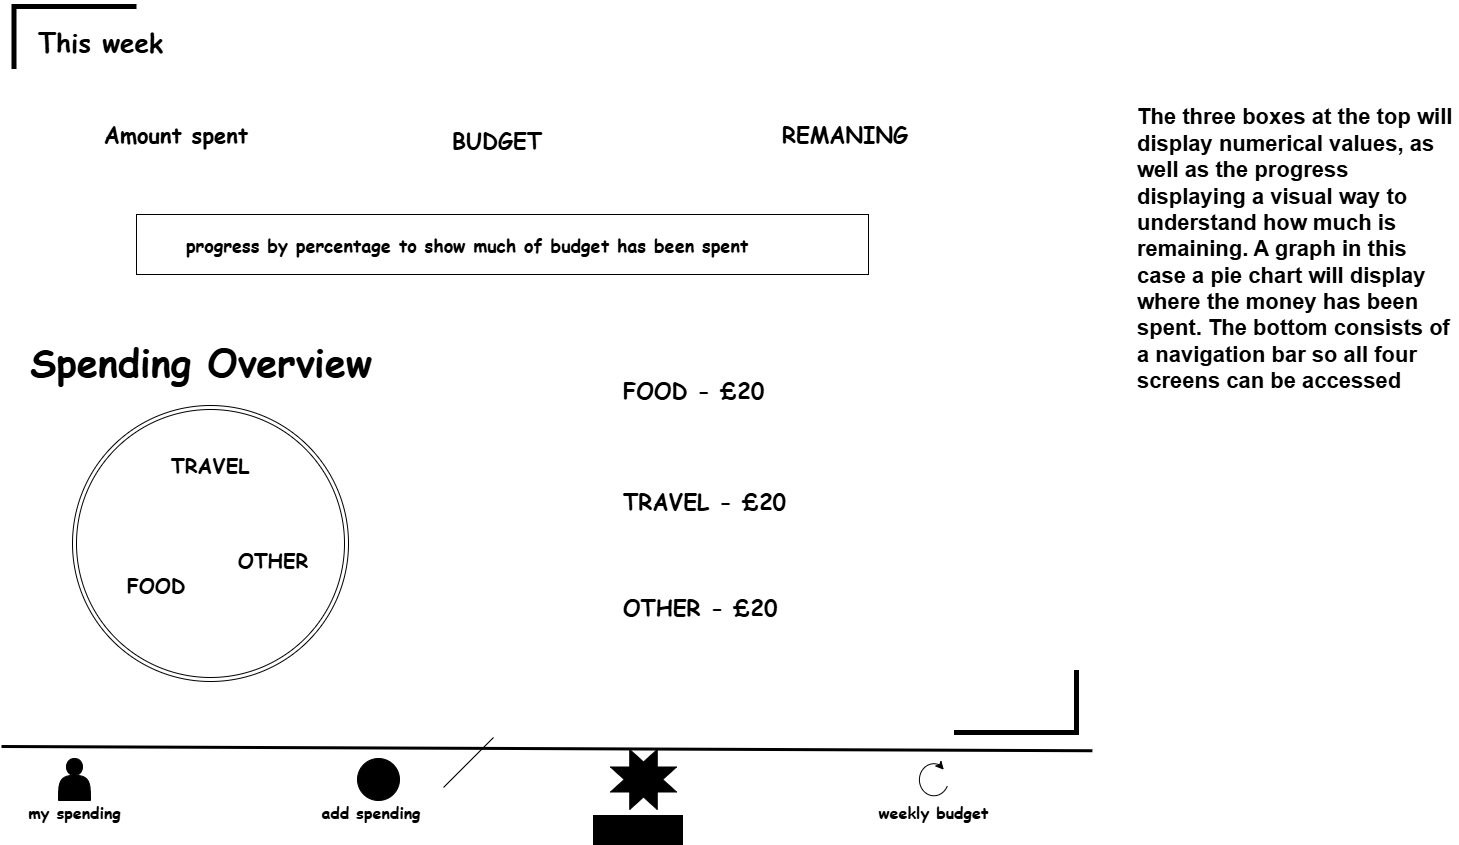

The diagram above was exported from draw.io. Its source (the exported page's mxGraphModel, read from the mxfile embedded in the PNG):
<mxGraphModel dx="2020" dy="1100" grid="0" gridSize="10" guides="1" tooltips="1" connect="0" arrows="1" fold="1" page="1" pageScale="1" pageWidth="1100" pageHeight="850" background="light-dark(#FFFFFF,#FFFFFF)" math="0" shadow="0">
  <root>
    <mxCell id="0" />
    <mxCell id="1" parent="0" />
    <mxCell id="VXDJSRKFa9yKn3q7BmCS-1" parent="1" style="rounded=1;whiteSpace=wrap;html=1;roundedPerimeter=1;fillColor=light-dark(#FFFFFF,#CCE5FF);strokeColor=none;strokeWidth=5;" value="" vertex="1">
      <mxGeometry height="106" width="186" x="403" y="87" as="geometry" />
    </mxCell>
    <mxCell id="VXDJSRKFa9yKn3q7BmCS-3" parent="1" style="text;html=1;whiteSpace=wrap;strokeColor=none;fillColor=none;align=center;verticalAlign=middle;rounded=0;fontColor=light-dark(#000000,#0000CC);" value="&lt;font style=&quot;font-size: 26px;&quot; face=&quot;Comic Sans MS&quot;&gt;&lt;b style=&quot;&quot;&gt;This week&lt;/b&gt;&lt;/font&gt;" vertex="1">
      <mxGeometry height="82" width="191" x="9" y="5" as="geometry" />
    </mxCell>
    <mxCell id="VXDJSRKFa9yKn3q7BmCS-4" parent="1" style="rounded=1;whiteSpace=wrap;html=1;roundedPerimeter=1;fillColor=light-dark(#FFFFFF,#CCE5FF);strokeColor=none;strokeWidth=5;" value="" vertex="1">
      <mxGeometry height="106" width="186" x="87" y="87" as="geometry" />
    </mxCell>
    <mxCell id="VXDJSRKFa9yKn3q7BmCS-5" parent="1" style="rounded=1;whiteSpace=wrap;html=1;roundedPerimeter=1;fillColor=light-dark(#FFFFFF,#CCE5FF);strokeColor=none;strokeWidth=5;" value="" vertex="1">
      <mxGeometry height="106" width="186" x="750" y="82" as="geometry" />
    </mxCell>
    <mxCell id="VXDJSRKFa9yKn3q7BmCS-6" parent="1" style="text;html=1;whiteSpace=wrap;strokeColor=none;fillColor=none;align=center;verticalAlign=middle;rounded=0;fontColor=light-dark(#000000,#0000CC);" value="&lt;span style=&quot;font-size: 22px;&quot;&gt;&lt;b&gt;&lt;font face=&quot;Comic Sans MS&quot;&gt;BUDGET&lt;/font&gt;&lt;/b&gt;&lt;/span&gt;" vertex="1">
      <mxGeometry height="59" width="162" x="420.25" y="116" as="geometry" />
    </mxCell>
    <mxCell id="VXDJSRKFa9yKn3q7BmCS-7" parent="1" style="text;html=1;whiteSpace=wrap;strokeColor=none;fillColor=none;align=center;verticalAlign=middle;rounded=0;fontColor=light-dark(#000000,#0000CC);" value="&lt;span style=&quot;font-size: 22px;&quot;&gt;&lt;b&gt;&lt;font face=&quot;Comic Sans MS&quot;&gt;REMANING&lt;/font&gt;&lt;/b&gt;&lt;/span&gt;" vertex="1">
      <mxGeometry height="59" width="162" x="768" y="110.5" as="geometry" />
    </mxCell>
    <mxCell id="VXDJSRKFa9yKn3q7BmCS-8" parent="1" style="text;html=1;whiteSpace=wrap;strokeColor=none;fillColor=none;align=center;verticalAlign=middle;rounded=0;fontColor=light-dark(#000000,#0000CC);" value="&lt;span style=&quot;font-size: 22px;&quot;&gt;&lt;b&gt;&lt;font face=&quot;Comic Sans MS&quot;&gt;Amount spent&lt;/font&gt;&lt;/b&gt;&lt;/span&gt;" vertex="1">
      <mxGeometry height="59" width="162" x="99" y="110.5" as="geometry" />
    </mxCell>
    <mxCell id="VXDJSRKFa9yKn3q7BmCS-9" parent="1" style="rounded=0;whiteSpace=wrap;html=1;fillColor=light-dark(#FFFFFF,#99FF99);" value="" vertex="1">
      <mxGeometry height="60" width="732" x="140" y="219" as="geometry" />
    </mxCell>
    <mxCell id="VXDJSRKFa9yKn3q7BmCS-10" parent="1" style="text;html=1;whiteSpace=wrap;strokeColor=none;fillColor=none;align=left;verticalAlign=middle;rounded=0;fontColor=light-dark(#000000,#060606);" value="&lt;font style=&quot;font-size: 18px;&quot; face=&quot;Comic Sans MS&quot;&gt;&lt;b&gt;progress by percentage to show much of budget has been spent&amp;nbsp;&lt;/b&gt;&lt;/font&gt;" vertex="1">
      <mxGeometry height="30" width="613" x="188" y="234" as="geometry" />
    </mxCell>
    <mxCell id="VXDJSRKFa9yKn3q7BmCS-11" edge="1" parent="1" style="endArrow=none;html=1;rounded=0;defaultLabelBackgroundColor=page;labelPadding=0 4;" value="">
      <mxGeometry height="50" relative="1" width="50" as="geometry">
        <mxPoint x="447" y="792" as="sourcePoint" />
        <mxPoint x="497" y="742" as="targetPoint" />
      </mxGeometry>
    </mxCell>
    <mxCell id="VXDJSRKFa9yKn3q7BmCS-12" edge="1" parent="1" style="endArrow=none;html=1;rounded=0;defaultLabelBackgroundColor=page;labelPadding=0 4;strokeWidth=3;strokeColor=light-dark(#000000,#333333);" value="">
      <mxGeometry height="50" relative="1" width="50" as="geometry">
        <mxPoint x="5" y="751" as="sourcePoint" />
        <mxPoint x="1095.91" y="755.25" as="targetPoint" />
      </mxGeometry>
    </mxCell>
    <mxCell id="VXDJSRKFa9yKn3q7BmCS-13" parent="1" style="text;html=1;whiteSpace=wrap;strokeColor=none;fillColor=none;align=center;verticalAlign=middle;rounded=0;fontColor=light-dark(#000000,#060606);" value="&lt;span style=&quot;font-size: 16px;&quot;&gt;&lt;b&gt;&lt;font face=&quot;Comic Sans MS&quot;&gt;add spending&lt;/font&gt;&lt;/b&gt;&lt;/span&gt;" vertex="1">
      <mxGeometry height="48" width="118" x="316" y="794" as="geometry" />
    </mxCell>
    <mxCell id="VXDJSRKFa9yKn3q7BmCS-14" parent="1" style="text;html=1;whiteSpace=wrap;strokeColor=none;fillColor=none;align=center;verticalAlign=middle;rounded=0;fontColor=light-dark(#000000,#060606);" value="&lt;span style=&quot;font-size: 16px;&quot;&gt;&lt;b&gt;&lt;font face=&quot;Comic Sans MS&quot;&gt;my spending&lt;/font&gt;&lt;/b&gt;&lt;/span&gt;" vertex="1">
      <mxGeometry height="48" width="121" x="17.5" y="794" as="geometry" />
    </mxCell>
    <mxCell id="VXDJSRKFa9yKn3q7BmCS-16" parent="1" style="text;html=1;whiteSpace=wrap;strokeColor=none;fillColor=light-dark(#000000,#FFFFFF);align=center;verticalAlign=middle;rounded=0;fontColor=light-dark(#000000,#CC00CC);" value="&lt;font style=&quot;font-size: 16px;&quot; face=&quot;Comic Sans MS&quot;&gt;&lt;b style=&quot;&quot;&gt;This week&lt;/b&gt;&lt;/font&gt;" vertex="1">
      <mxGeometry height="30" width="90" x="597" y="820" as="geometry" />
    </mxCell>
    <mxCell id="VXDJSRKFa9yKn3q7BmCS-18" parent="1" style="text;html=1;whiteSpace=wrap;strokeColor=none;fillColor=none;align=left;verticalAlign=middle;rounded=0;fontColor=light-dark(#000000,#0000CC);" value="&lt;span style=&quot;font-size: 38px;&quot;&gt;&lt;b&gt;&lt;font face=&quot;Comic Sans MS&quot;&gt;Spending Overview&lt;/font&gt;&lt;/b&gt;&lt;/span&gt;" vertex="1">
      <mxGeometry height="60" width="441.5" x="32" y="338" as="geometry" />
    </mxCell>
    <mxCell id="VXDJSRKFa9yKn3q7BmCS-20" edge="1" parent="1" style="endArrow=none;html=1;rounded=0;defaultLabelBackgroundColor=page;labelPadding=0 4;strokeColor=light-dark(#FFFFFF,#C3C3C3);strokeWidth=5;" value="">
      <mxGeometry height="50" relative="1" width="50" as="geometry">
        <mxPoint x="42" y="317" as="sourcePoint" />
        <mxPoint x="1049.6100000000001" y="321.45" as="targetPoint" />
      </mxGeometry>
    </mxCell>
    <mxCell id="VXDJSRKFa9yKn3q7BmCS-21" parent="1" style="verticalLabelPosition=bottom;verticalAlign=top;html=1;shape=mxgraph.flowchart.or_2;perimeter=ellipsePerimeter;labelPerimeter=1;fillColor=light-dark(#000000,#999999);" value="" vertex="1">
      <mxGeometry height="42" width="42" x="361" y="763" as="geometry" />
    </mxCell>
    <mxCell id="VXDJSRKFa9yKn3q7BmCS-22" parent="1" style="verticalLabelPosition=bottom;verticalAlign=top;html=1;shape=mxgraph.basic.8_point_star;labelPerimeter=1;fillColor=light-dark(#000000,#CC00CC);" value="" vertex="1">
      <mxGeometry height="60" width="66" x="614" y="754" as="geometry" />
    </mxCell>
    <mxCell id="UM7gpMVnul66yv3FRGUO-2" parent="1" style="shape=mxgraph.basic.arc;html=1;startAngle=0.3;endAngle=0.12579976685154748;endArrow=classic;endFill=1;fillColor=light-dark(#000000,#060606);strokeColor=light-dark(#000000,#999999);" value="" vertex="1">
      <mxGeometry height="39" width="36" x="919" y="766" as="geometry" />
    </mxCell>
    <mxCell id="UM7gpMVnul66yv3FRGUO-4" parent="1" style="shape=actor;whiteSpace=wrap;html=1;strokeColor=light-dark(#000000,#999999);fillColor=light-dark(#000000,#999999);" value="" vertex="1">
      <mxGeometry height="42" width="32" x="62" y="763" as="geometry" />
    </mxCell>
    <mxCell id="UM7gpMVnul66yv3FRGUO-16" parent="1" style="text;html=1;whiteSpace=wrap;strokeColor=none;fillColor=none;align=left;verticalAlign=middle;rounded=0;fontColor=light-dark(#000000,#0000CC);" value="&lt;b&gt;&lt;font style=&quot;font-size: 22px;&quot; face=&quot;Comic Sans MS&quot;&gt;FOOD - £20&lt;/font&gt;&lt;/b&gt;&lt;div&gt;&lt;span style=&quot;font-size: 22px;&quot;&gt;&lt;b&gt;&lt;font face=&quot;Comic Sans MS&quot;&gt;&lt;br&gt;&lt;/font&gt;&lt;/b&gt;&lt;/span&gt;&lt;/div&gt;&lt;div&gt;&lt;span style=&quot;font-size: 22px;&quot;&gt;&lt;b&gt;&lt;font face=&quot;Comic Sans MS&quot;&gt;&lt;br&gt;&lt;/font&gt;&lt;/b&gt;&lt;/span&gt;&lt;/div&gt;&lt;div&gt;&lt;span style=&quot;font-size: 22px;&quot;&gt;&lt;b&gt;&lt;font face=&quot;Comic Sans MS&quot;&gt;&lt;br&gt;&lt;/font&gt;&lt;/b&gt;&lt;/span&gt;&lt;div&gt;&lt;b&gt;&lt;font style=&quot;font-size: 22px;&quot; face=&quot;Comic Sans MS&quot;&gt;TRAVEL - £20&lt;/font&gt;&lt;/b&gt;&lt;/div&gt;&lt;div&gt;&lt;b&gt;&lt;font style=&quot;font-size: 22px;&quot; face=&quot;Comic Sans MS&quot;&gt;&lt;br&gt;&lt;/font&gt;&lt;/b&gt;&lt;/div&gt;&lt;div&gt;&lt;b&gt;&lt;font style=&quot;font-size: 22px;&quot; face=&quot;Comic Sans MS&quot;&gt;&lt;br&gt;&lt;/font&gt;&lt;/b&gt;&lt;/div&gt;&lt;div&gt;&lt;b&gt;&lt;font style=&quot;font-size: 22px;&quot; face=&quot;Comic Sans MS&quot;&gt;&lt;br&gt;&lt;/font&gt;&lt;/b&gt;&lt;/div&gt;&lt;div&gt;&lt;b&gt;&lt;font style=&quot;font-size: 22px;&quot; face=&quot;Comic Sans MS&quot;&gt;OTHER - £20&lt;/font&gt;&lt;/b&gt;&lt;/div&gt;&lt;/div&gt;" vertex="1">
      <mxGeometry height="330" width="335" x="625" y="338" as="geometry" />
    </mxCell>
    <mxCell id="UM7gpMVnul66yv3FRGUO-6" parent="1" style="ellipse;shape=doubleEllipse;whiteSpace=wrap;html=1;aspect=fixed;fillColor=light-dark(#FFFFFF,#A9C4EB);" value="" vertex="1">
      <mxGeometry height="276" width="276" x="76" y="410" as="geometry" />
    </mxCell>
    <mxCell id="UM7gpMVnul66yv3FRGUO-18" parent="1" style="text;html=1;whiteSpace=wrap;strokeColor=none;fillColor=none;align=center;verticalAlign=middle;rounded=0;fontColor=light-dark(#000000,#0000CC);" value="&lt;span style=&quot;font-size: 20px;&quot;&gt;&lt;b&gt;&lt;font face=&quot;Comic Sans MS&quot;&gt;OTHER&lt;/font&gt;&lt;/b&gt;&lt;/span&gt;" vertex="1">
      <mxGeometry height="30" width="177.5" x="188" y="550" as="geometry" />
    </mxCell>
    <mxCell id="UM7gpMVnul66yv3FRGUO-20" parent="1" style="text;html=1;whiteSpace=wrap;strokeColor=none;fillColor=none;align=center;verticalAlign=middle;rounded=0;fontColor=light-dark(#000000,#0000CC);" value="&lt;b&gt;&lt;font style=&quot;font-size: 20px;&quot; face=&quot;Comic Sans MS&quot;&gt;FOOD&lt;/font&gt;&lt;/b&gt;" vertex="1">
      <mxGeometry height="30" width="177.5" x="71" y="574" as="geometry" />
    </mxCell>
    <mxCell id="UM7gpMVnul66yv3FRGUO-21" parent="1" style="text;html=1;whiteSpace=wrap;strokeColor=none;fillColor=none;align=center;verticalAlign=middle;rounded=0;fontColor=light-dark(#000000,#0000CC);" value="&lt;span style=&quot;font-size: 20px;&quot;&gt;&lt;b&gt;&lt;font face=&quot;Comic Sans MS&quot;&gt;TRAVEL&lt;/font&gt;&lt;/b&gt;&lt;/span&gt;" vertex="1">
      <mxGeometry height="30" width="177.5" x="125.25" y="455" as="geometry" />
    </mxCell>
    <mxCell id="UM7gpMVnul66yv3FRGUO-24" parent="1" style="text;html=1;whiteSpace=wrap;strokeColor=none;fillColor=none;align=center;verticalAlign=middle;rounded=0;fontColor=light-dark(#000000,#060606);" value="&lt;span style=&quot;font-size: 16px;&quot;&gt;&lt;b&gt;&lt;font face=&quot;Comic Sans MS&quot;&gt;weekly budget&lt;/font&gt;&lt;/b&gt;&lt;/span&gt;" vertex="1">
      <mxGeometry height="48" width="121" x="876.5" y="794" as="geometry" />
    </mxCell>
    <mxCell id="UM7gpMVnul66yv3FRGUO-26" parent="1" style="shape=partialRectangle;whiteSpace=wrap;html=1;bottom=0;right=0;fillColor=none;fontColor=#ffffff;strokeColor=light-dark(#000000,#0000CC);strokeWidth=5;" value="" vertex="1">
      <mxGeometry height="60" width="120" x="17.5" y="11" as="geometry" />
    </mxCell>
    <mxCell id="UM7gpMVnul66yv3FRGUO-27" parent="1" style="shape=partialRectangle;whiteSpace=wrap;html=1;bottom=0;right=0;fillColor=none;fontColor=#ffffff;strokeColor=light-dark(#000000,#0000CC);strokeWidth=5;direction=west;" value="" vertex="1">
      <mxGeometry height="60" width="120" x="960" y="677" as="geometry" />
    </mxCell>
    <mxCell id="UM7gpMVnul66yv3FRGUO-28" parent="1" style="text;html=1;whiteSpace=wrap;strokeColor=none;fillColor=none;align=left;verticalAlign=middle;rounded=0;fontColor=light-dark(#000000,#000000);" value="&lt;b style=&quot;&quot;&gt;&lt;font style=&quot;font-size: 22px;&quot;&gt;The three boxes at the top will display numerical values, as well as the progress displaying a visual way to understand how much is remaining. A graph in this case a pie chart will display where the money has been spent. The bottom consists of&amp;nbsp; a navigation bar so all four screens can be accessed&lt;/font&gt;&lt;/b&gt;" vertex="1">
      <mxGeometry height="366" width="323" x="1139" y="71" as="geometry" />
    </mxCell>
  </root>
</mxGraphModel>